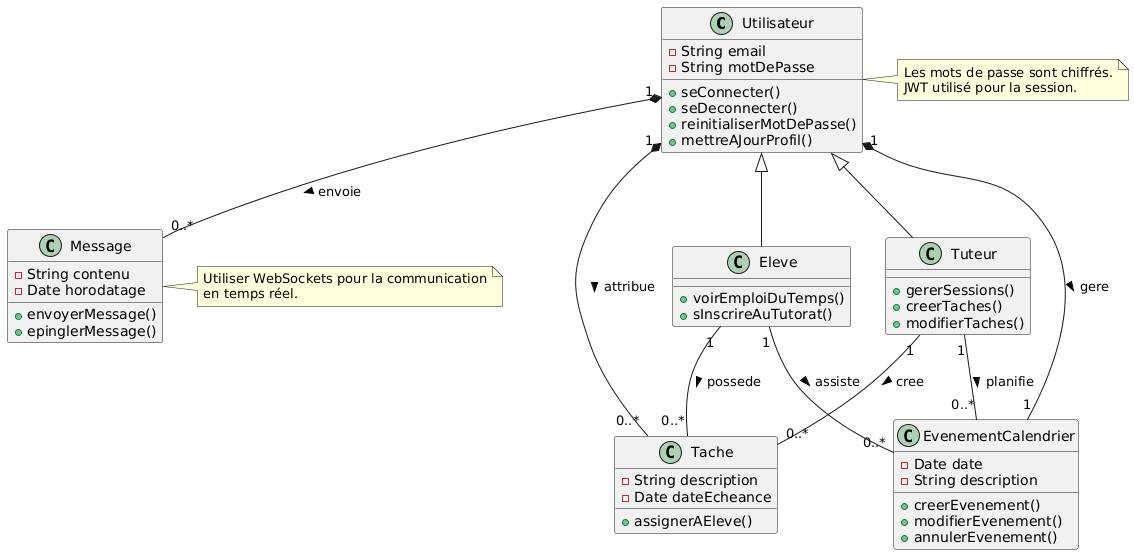

The diagram above was rendered by PlantUML. Its source (embedded in the PNG):
@startuml
' Définition des classes
class Utilisateur {
    -String email
    -String motDePasse
    +seConnecter()
    +seDeconnecter()
    +reinitialiserMotDePasse()
    +mettreAJourProfil()
}

class Eleve extends Utilisateur {
    +voirEmploiDuTemps()
    +sInscrireAuTutorat()
}

class Tuteur extends Utilisateur {
    +gererSessions()
    +creerTaches()
    +modifierTaches()
}

class Tache {
    -String description
    -Date dateEcheance
    +assignerAEleve()
}

class Message {
    -String contenu
    -Date horodatage
    +envoyerMessage()
    +epinglerMessage()
}

class EvenementCalendrier {
    -Date date
    -String description
    +creerEvenement()
    +modifierEvenement()
    +annulerEvenement()
}

' Relations
Utilisateur "1" *-- "0..*" Message : envoie >
Utilisateur "1" *-- "0..*" Tache : attribue >
Utilisateur "1" *-- "1" EvenementCalendrier : gere >
Eleve "1" -- "0..*" Tache : possede >
Tuteur "1" -- "0..*" Tache : cree >
Eleve "1" -- "0..*" EvenementCalendrier : assiste >
Tuteur "1" -- "0..*" EvenementCalendrier : planifie >

' Note sur la sécurité et la gestion des messages
note right of Message
    Utiliser WebSockets pour la communication
    en temps réel.
end note

note right of Utilisateur
    Les mots de passe sont chiffrés.
    JWT utilisé pour la session.
end note
@enduml